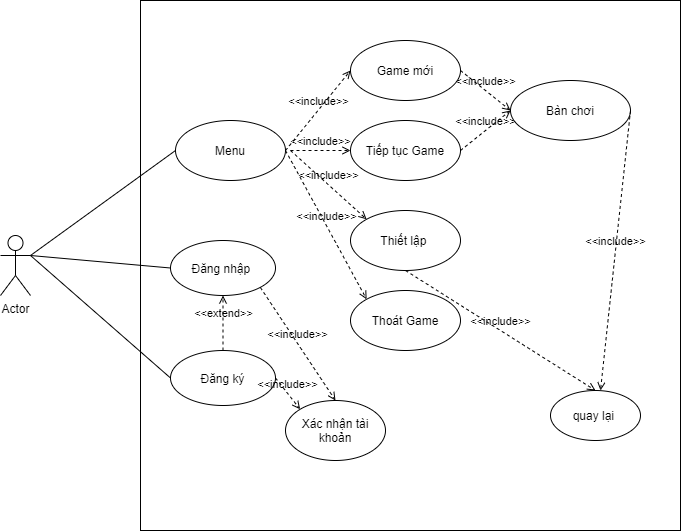

The diagram above was exported from draw.io. Its source (the exported page's mxGraphModel, read from the mxfile embedded in the PNG):
<mxGraphModel dx="1038" dy="641" grid="1" gridSize="10" guides="1" tooltips="1" connect="1" arrows="1" fold="1" page="1" pageScale="1" pageWidth="850" pageHeight="1100" math="0" shadow="0">
  <root>
    <mxCell id="0" />
    <mxCell id="1" parent="0" />
    <mxCell id="tixQ9sgD6uRMYY1q2G20-1" value="" style="rounded=0;whiteSpace=wrap;html=1;" vertex="1" parent="1">
      <mxGeometry x="280" y="70" width="540" height="530" as="geometry" />
    </mxCell>
    <mxCell id="tixQ9sgD6uRMYY1q2G20-2" value="Actor" style="shape=umlActor;verticalLabelPosition=bottom;verticalAlign=top;html=1;" vertex="1" parent="1">
      <mxGeometry x="140" y="305" width="30" height="60" as="geometry" />
    </mxCell>
    <mxCell id="tixQ9sgD6uRMYY1q2G20-3" value="Đăng nhập " style="ellipse;" vertex="1" parent="1">
      <mxGeometry x="310" y="310" width="105" height="55" as="geometry" />
    </mxCell>
    <mxCell id="tixQ9sgD6uRMYY1q2G20-4" value="Đăng ký" style="ellipse;" vertex="1" parent="1">
      <mxGeometry x="310" y="420" width="105" height="55" as="geometry" />
    </mxCell>
    <mxCell id="tixQ9sgD6uRMYY1q2G20-5" value="&amp;lt;&amp;lt;extend&amp;gt;&amp;gt;" style="endArrow=open;html=1;rounded=0;align=center;verticalAlign=bottom;dashed=1;endFill=0;labelBackgroundColor=none;exitX=0.5;exitY=0;exitDx=0;exitDy=0;entryX=0.5;entryY=1;entryDx=0;entryDy=0;" edge="1" parent="1" source="tixQ9sgD6uRMYY1q2G20-4" target="tixQ9sgD6uRMYY1q2G20-3">
      <mxGeometry relative="1" as="geometry">
        <mxPoint x="340" y="330" as="sourcePoint" />
        <mxPoint x="500" y="330" as="targetPoint" />
      </mxGeometry>
    </mxCell>
    <mxCell id="tixQ9sgD6uRMYY1q2G20-7" value="Xác nhận tài khoản" style="ellipse;whiteSpace=wrap;html=1;" vertex="1" parent="1">
      <mxGeometry x="425" y="470" width="100" height="60" as="geometry" />
    </mxCell>
    <mxCell id="tixQ9sgD6uRMYY1q2G20-8" value="&amp;lt;&amp;lt;include&amp;gt;&amp;gt;" style="endArrow=open;html=1;rounded=0;align=center;verticalAlign=bottom;dashed=1;endFill=0;labelBackgroundColor=none;exitX=1;exitY=1;exitDx=0;exitDy=0;entryX=0.5;entryY=0;entryDx=0;entryDy=0;" edge="1" parent="1" source="tixQ9sgD6uRMYY1q2G20-3" target="tixQ9sgD6uRMYY1q2G20-7">
      <mxGeometry relative="1" as="geometry">
        <mxPoint x="372.5" y="430" as="sourcePoint" />
        <mxPoint x="372.5" y="375" as="targetPoint" />
      </mxGeometry>
    </mxCell>
    <mxCell id="tixQ9sgD6uRMYY1q2G20-9" value="&amp;lt;&amp;lt;include&amp;gt;&amp;gt;" style="endArrow=open;html=1;rounded=0;align=center;verticalAlign=bottom;dashed=1;endFill=0;labelBackgroundColor=none;exitX=1;exitY=0.5;exitDx=0;exitDy=0;entryX=0;entryY=0;entryDx=0;entryDy=0;" edge="1" parent="1" source="tixQ9sgD6uRMYY1q2G20-4" target="tixQ9sgD6uRMYY1q2G20-7">
      <mxGeometry relative="1" as="geometry">
        <mxPoint x="409.7857103481517" y="366.8598880653865" as="sourcePoint" />
        <mxPoint x="485" y="480" as="targetPoint" />
      </mxGeometry>
    </mxCell>
    <mxCell id="tixQ9sgD6uRMYY1q2G20-10" value="" style="endArrow=none;html=1;rounded=0;exitX=1;exitY=0.3333333333333333;exitDx=0;exitDy=0;exitPerimeter=0;entryX=0;entryY=0.5;entryDx=0;entryDy=0;" edge="1" parent="1" source="tixQ9sgD6uRMYY1q2G20-2" target="tixQ9sgD6uRMYY1q2G20-3">
      <mxGeometry width="50" height="50" relative="1" as="geometry">
        <mxPoint x="400" y="350" as="sourcePoint" />
        <mxPoint x="450" y="300" as="targetPoint" />
      </mxGeometry>
    </mxCell>
    <mxCell id="tixQ9sgD6uRMYY1q2G20-11" value="" style="endArrow=none;html=1;rounded=0;exitX=1;exitY=0.3333333333333333;exitDx=0;exitDy=0;exitPerimeter=0;entryX=0;entryY=0.5;entryDx=0;entryDy=0;" edge="1" parent="1" source="tixQ9sgD6uRMYY1q2G20-2" target="tixQ9sgD6uRMYY1q2G20-4">
      <mxGeometry width="50" height="50" relative="1" as="geometry">
        <mxPoint x="180" y="335" as="sourcePoint" />
        <mxPoint x="320" y="347.5" as="targetPoint" />
      </mxGeometry>
    </mxCell>
    <mxCell id="tixQ9sgD6uRMYY1q2G20-12" value="Menu" style="ellipse;whiteSpace=wrap;html=1;" vertex="1" parent="1">
      <mxGeometry x="315" y="190" width="110" height="60" as="geometry" />
    </mxCell>
    <mxCell id="tixQ9sgD6uRMYY1q2G20-13" value="Game mới" style="ellipse;whiteSpace=wrap;html=1;" vertex="1" parent="1">
      <mxGeometry x="490" y="110" width="110" height="60" as="geometry" />
    </mxCell>
    <mxCell id="tixQ9sgD6uRMYY1q2G20-14" value="Thiết lập&amp;nbsp;" style="ellipse;whiteSpace=wrap;html=1;" vertex="1" parent="1">
      <mxGeometry x="490" y="280" width="110" height="60" as="geometry" />
    </mxCell>
    <mxCell id="tixQ9sgD6uRMYY1q2G20-15" value="Tiếp tục Game" style="ellipse;whiteSpace=wrap;html=1;" vertex="1" parent="1">
      <mxGeometry x="490" y="190" width="110" height="60" as="geometry" />
    </mxCell>
    <mxCell id="tixQ9sgD6uRMYY1q2G20-16" value="Thoát Game" style="ellipse;whiteSpace=wrap;html=1;" vertex="1" parent="1">
      <mxGeometry x="490" y="360" width="110" height="60" as="geometry" />
    </mxCell>
    <mxCell id="tixQ9sgD6uRMYY1q2G20-17" value="&amp;lt;&amp;lt;include&amp;gt;&amp;gt;" style="endArrow=open;html=1;rounded=0;align=center;verticalAlign=bottom;dashed=1;endFill=0;labelBackgroundColor=none;exitX=1;exitY=1;exitDx=0;exitDy=0;entryX=0;entryY=0.5;entryDx=0;entryDy=0;" edge="1" parent="1" target="tixQ9sgD6uRMYY1q2G20-13">
      <mxGeometry relative="1" as="geometry">
        <mxPoint x="424.9957103481517" y="219.99988806538647" as="sourcePoint" />
        <mxPoint x="500.21" y="333.14" as="targetPoint" />
      </mxGeometry>
    </mxCell>
    <mxCell id="tixQ9sgD6uRMYY1q2G20-18" value="&amp;lt;&amp;lt;include&amp;gt;&amp;gt;" style="endArrow=open;html=1;rounded=0;align=center;verticalAlign=bottom;dashed=1;endFill=0;labelBackgroundColor=none;entryX=0;entryY=0.5;entryDx=0;entryDy=0;" edge="1" parent="1" target="tixQ9sgD6uRMYY1q2G20-15">
      <mxGeometry relative="1" as="geometry">
        <mxPoint x="430" y="220" as="sourcePoint" />
        <mxPoint x="500" y="150" as="targetPoint" />
      </mxGeometry>
    </mxCell>
    <mxCell id="tixQ9sgD6uRMYY1q2G20-19" value="&amp;lt;&amp;lt;include&amp;gt;&amp;gt;" style="endArrow=open;html=1;rounded=0;align=center;verticalAlign=bottom;dashed=1;endFill=0;labelBackgroundColor=none;entryX=0;entryY=0;entryDx=0;entryDy=0;" edge="1" parent="1" target="tixQ9sgD6uRMYY1q2G20-14">
      <mxGeometry relative="1" as="geometry">
        <mxPoint x="430" y="220" as="sourcePoint" />
        <mxPoint x="510" y="160" as="targetPoint" />
      </mxGeometry>
    </mxCell>
    <mxCell id="tixQ9sgD6uRMYY1q2G20-20" value="&amp;lt;&amp;lt;include&amp;gt;&amp;gt;" style="endArrow=open;html=1;rounded=0;align=center;verticalAlign=bottom;dashed=1;endFill=0;labelBackgroundColor=none;exitX=1;exitY=0.5;exitDx=0;exitDy=0;entryX=0;entryY=0;entryDx=0;entryDy=0;" edge="1" parent="1" source="tixQ9sgD6uRMYY1q2G20-12" target="tixQ9sgD6uRMYY1q2G20-16">
      <mxGeometry relative="1" as="geometry">
        <mxPoint x="454.99571034815176" y="249.99988806538647" as="sourcePoint" />
        <mxPoint x="520" y="170" as="targetPoint" />
      </mxGeometry>
    </mxCell>
    <mxCell id="tixQ9sgD6uRMYY1q2G20-21" value="" style="endArrow=none;html=1;rounded=0;entryX=0;entryY=0.5;entryDx=0;entryDy=0;exitX=1;exitY=0.3333333333333333;exitDx=0;exitDy=0;exitPerimeter=0;" edge="1" parent="1" source="tixQ9sgD6uRMYY1q2G20-2" target="tixQ9sgD6uRMYY1q2G20-12">
      <mxGeometry width="50" height="50" relative="1" as="geometry">
        <mxPoint x="170" y="330" as="sourcePoint" />
        <mxPoint x="320" y="347.5" as="targetPoint" />
      </mxGeometry>
    </mxCell>
    <mxCell id="tixQ9sgD6uRMYY1q2G20-22" value="Bàn chơi" style="ellipse;whiteSpace=wrap;html=1;" vertex="1" parent="1">
      <mxGeometry x="650" y="150" width="120" height="60" as="geometry" />
    </mxCell>
    <mxCell id="tixQ9sgD6uRMYY1q2G20-23" value="quay lại&amp;nbsp;" style="ellipse;whiteSpace=wrap;html=1;" vertex="1" parent="1">
      <mxGeometry x="690" y="460" width="90" height="50" as="geometry" />
    </mxCell>
    <mxCell id="tixQ9sgD6uRMYY1q2G20-24" value="&amp;lt;&amp;lt;include&amp;gt;&amp;gt;" style="endArrow=open;html=1;rounded=0;align=center;verticalAlign=bottom;dashed=1;endFill=0;labelBackgroundColor=none;exitX=1;exitY=0.5;exitDx=0;exitDy=0;entryX=0;entryY=0.5;entryDx=0;entryDy=0;" edge="1" parent="1" source="tixQ9sgD6uRMYY1q2G20-13" target="tixQ9sgD6uRMYY1q2G20-22">
      <mxGeometry relative="1" as="geometry">
        <mxPoint x="434.99571034815176" y="229.99988806538647" as="sourcePoint" />
        <mxPoint x="500" y="150" as="targetPoint" />
      </mxGeometry>
    </mxCell>
    <mxCell id="tixQ9sgD6uRMYY1q2G20-25" value="&amp;lt;&amp;lt;include&amp;gt;&amp;gt;" style="endArrow=open;html=1;rounded=0;align=center;verticalAlign=bottom;dashed=1;endFill=0;labelBackgroundColor=none;exitX=1;exitY=0.5;exitDx=0;exitDy=0;" edge="1" parent="1" source="tixQ9sgD6uRMYY1q2G20-15">
      <mxGeometry relative="1" as="geometry">
        <mxPoint x="610" y="150" as="sourcePoint" />
        <mxPoint x="650" y="180" as="targetPoint" />
      </mxGeometry>
    </mxCell>
    <mxCell id="tixQ9sgD6uRMYY1q2G20-26" value="&amp;lt;&amp;lt;include&amp;gt;&amp;gt;" style="endArrow=open;html=1;rounded=0;align=center;verticalAlign=bottom;dashed=1;endFill=0;labelBackgroundColor=none;exitX=0.5;exitY=1;exitDx=0;exitDy=0;entryX=0.5;entryY=0;entryDx=0;entryDy=0;" edge="1" parent="1" source="tixQ9sgD6uRMYY1q2G20-14" target="tixQ9sgD6uRMYY1q2G20-23">
      <mxGeometry relative="1" as="geometry">
        <mxPoint x="610" y="230" as="sourcePoint" />
        <mxPoint x="660" y="190" as="targetPoint" />
      </mxGeometry>
    </mxCell>
    <mxCell id="tixQ9sgD6uRMYY1q2G20-28" value="&amp;lt;&amp;lt;include&amp;gt;&amp;gt;" style="endArrow=open;html=1;rounded=0;align=center;verticalAlign=bottom;dashed=1;endFill=0;labelBackgroundColor=none;exitX=1;exitY=0.5;exitDx=0;exitDy=0;" edge="1" parent="1" source="tixQ9sgD6uRMYY1q2G20-22">
      <mxGeometry relative="1" as="geometry">
        <mxPoint x="610" y="320" as="sourcePoint" />
        <mxPoint x="740" y="460" as="targetPoint" />
      </mxGeometry>
    </mxCell>
  </root>
</mxGraphModel>